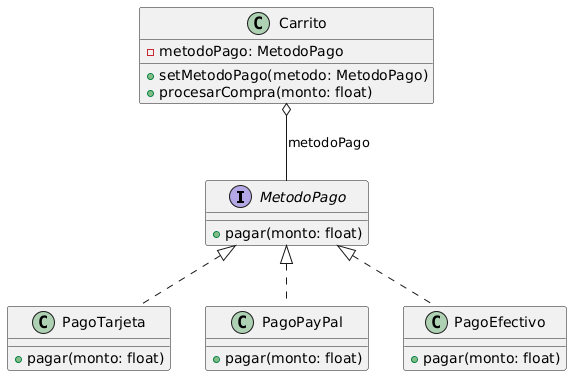

The diagram above was rendered by PlantUML. Its source (embedded in the PNG):
@startuml
interface MetodoPago {
    + pagar(monto: float)
}

class PagoTarjeta {
    + pagar(monto: float)
}
class PagoPayPal {
    + pagar(monto: float)
}
class PagoEfectivo {
    + pagar(monto: float)
}

class Carrito {
    - metodoPago: MetodoPago
    + setMetodoPago(metodo: MetodoPago)
    + procesarCompra(monto: float)
}

MetodoPago <|.. PagoTarjeta
MetodoPago <|.. PagoPayPal
MetodoPago <|.. PagoEfectivo
Carrito o-- MetodoPago : metodoPago
@enduml